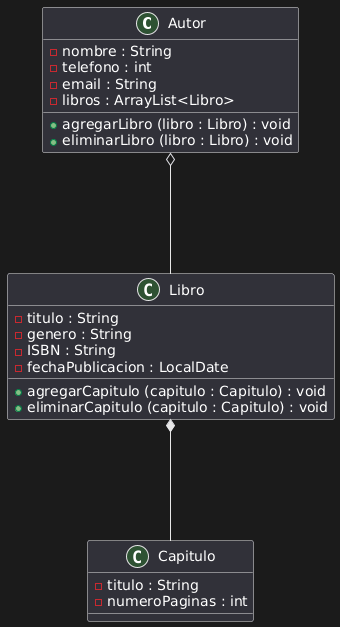

The diagram above was rendered by PlantUML. Its source (embedded in the PNG):
@startuml
class Autor {
    - nombre : String
    - telefono : int
    - email : String
    - libros : ArrayList<Libro>
    +agregarLibro (libro : Libro) : void
    +eliminarLibro (libro : Libro) : void
}

class Libro {
    - titulo : String
    - genero : String
    - ISBN : String
    - fechaPublicacion : LocalDate
    +agregarCapitulo (capitulo : Capitulo) : void
    +eliminarCapitulo (capitulo : Capitulo) : void
}

class Capitulo {
    - titulo : String
    - numeroPaginas : int
}

Libro *--- Capitulo
Autor o--- Libro
@enduml